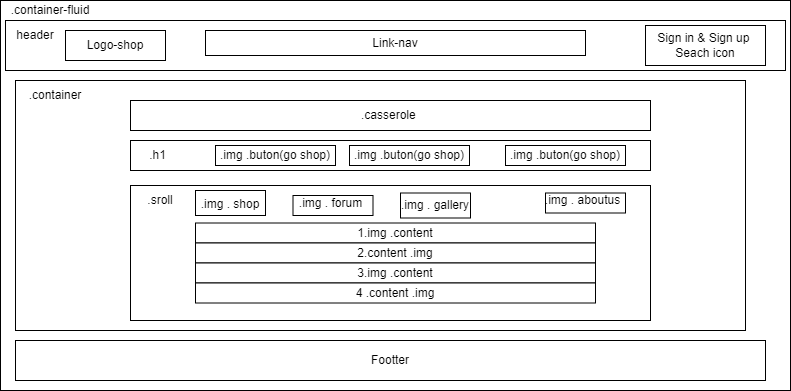

The diagram above was exported from draw.io. Its source (the exported page's mxGraphModel, read from the mxfile embedded in the PNG):
<mxGraphModel dx="1038" dy="513" grid="1" gridSize="10" guides="1" tooltips="1" connect="1" arrows="1" fold="1" page="1" pageScale="1" pageWidth="827" pageHeight="1169" math="0" shadow="0">
  <root>
    <mxCell id="0" />
    <mxCell id="1" parent="0" />
    <mxCell id="v1EizIpm8IZl1mmATkqz-41" value="" style="rounded=0;whiteSpace=wrap;html=1;sketch=0;align=center;" vertex="1" parent="1">
      <mxGeometry x="300" y="190" width="70" height="25" as="geometry" />
    </mxCell>
    <mxCell id="8p1cKVCu5tiLWjQiGf1a-9" value="" style="rounded=0;whiteSpace=wrap;html=1;sketch=0;" vertex="1" parent="1">
      <mxGeometry x="5" width="790" height="390" as="geometry" />
    </mxCell>
    <mxCell id="v1EizIpm8IZl1mmATkqz-3" value="" style="rounded=0;whiteSpace=wrap;html=1;sketch=0;" vertex="1" parent="1">
      <mxGeometry x="20" y="80" width="730" height="250" as="geometry" />
    </mxCell>
    <mxCell id="8p1cKVCu5tiLWjQiGf1a-1" value="" style="rounded=0;whiteSpace=wrap;html=1;sketch=0;" vertex="1" parent="1">
      <mxGeometry x="10" y="20" width="780" height="50" as="geometry" />
    </mxCell>
    <mxCell id="8p1cKVCu5tiLWjQiGf1a-2" value="Logo-shop" style="rounded=0;whiteSpace=wrap;html=1;sketch=0;" vertex="1" parent="1">
      <mxGeometry x="70" y="30" width="100" height="30" as="geometry" />
    </mxCell>
    <mxCell id="8p1cKVCu5tiLWjQiGf1a-3" value="header" style="text;html=1;strokeColor=none;fillColor=none;align=center;verticalAlign=middle;whiteSpace=wrap;rounded=0;sketch=1;" vertex="1" parent="1">
      <mxGeometry x="10" y="20" width="60" height="30" as="geometry" />
    </mxCell>
    <mxCell id="8p1cKVCu5tiLWjQiGf1a-7" value="Link-nav" style="rounded=0;whiteSpace=wrap;html=1;sketch=0;" vertex="1" parent="1">
      <mxGeometry x="210" y="30" width="380" height="25" as="geometry" />
    </mxCell>
    <mxCell id="8p1cKVCu5tiLWjQiGf1a-8" value="Sign in &amp;amp; Sign up&amp;nbsp;&lt;br&gt;Seach icon" style="rounded=0;whiteSpace=wrap;html=1;sketch=0;" vertex="1" parent="1">
      <mxGeometry x="650" y="25" width="120" height="40" as="geometry" />
    </mxCell>
    <mxCell id="v1EizIpm8IZl1mmATkqz-1" value=".container-fluid" style="text;html=1;strokeColor=none;fillColor=none;align=center;verticalAlign=middle;whiteSpace=wrap;rounded=0;sketch=0;" vertex="1" parent="1">
      <mxGeometry x="10" width="90" height="20" as="geometry" />
    </mxCell>
    <mxCell id="v1EizIpm8IZl1mmATkqz-2" value=".container" style="text;html=1;strokeColor=none;fillColor=none;align=center;verticalAlign=middle;whiteSpace=wrap;rounded=0;sketch=0;" vertex="1" parent="1">
      <mxGeometry x="30" y="80" width="60" height="30" as="geometry" />
    </mxCell>
    <mxCell id="v1EizIpm8IZl1mmATkqz-4" value=".casserole&amp;nbsp;" style="rounded=0;whiteSpace=wrap;html=1;sketch=0;" vertex="1" parent="1">
      <mxGeometry x="135" y="100" width="520" height="30" as="geometry" />
    </mxCell>
    <mxCell id="v1EizIpm8IZl1mmATkqz-7" value="" style="rounded=0;whiteSpace=wrap;html=1;sketch=0;" vertex="1" parent="1">
      <mxGeometry x="135" y="185" width="520" height="135" as="geometry" />
    </mxCell>
    <mxCell id="v1EizIpm8IZl1mmATkqz-10" value="" style="rounded=0;whiteSpace=wrap;html=1;sketch=0;" vertex="1" parent="1">
      <mxGeometry x="135" y="140" width="520" height="30" as="geometry" />
    </mxCell>
    <mxCell id="v1EizIpm8IZl1mmATkqz-12" value=".h1" style="text;html=1;strokeColor=none;fillColor=none;align=center;verticalAlign=middle;whiteSpace=wrap;rounded=0;sketch=0;" vertex="1" parent="1">
      <mxGeometry x="135" y="147.5" width="55" height="15" as="geometry" />
    </mxCell>
    <mxCell id="v1EizIpm8IZl1mmATkqz-20" value="" style="rounded=0;whiteSpace=wrap;html=1;sketch=0;align=center;" vertex="1" parent="1">
      <mxGeometry x="220" y="145" width="120" height="20" as="geometry" />
    </mxCell>
    <mxCell id="v1EizIpm8IZl1mmATkqz-21" value=".img .buton(go shop)&lt;span style=&quot;&quot;&gt;&#09;&lt;/span&gt;" style="text;html=1;strokeColor=none;fillColor=none;align=center;verticalAlign=middle;whiteSpace=wrap;rounded=0;sketch=0;" vertex="1" parent="1">
      <mxGeometry x="220" y="149.38" width="120" height="11.25" as="geometry" />
    </mxCell>
    <mxCell id="v1EizIpm8IZl1mmATkqz-22" value="" style="rounded=0;whiteSpace=wrap;html=1;sketch=0;align=center;" vertex="1" parent="1">
      <mxGeometry x="510" y="145" width="120" height="20" as="geometry" />
    </mxCell>
    <mxCell id="v1EizIpm8IZl1mmATkqz-23" value=".img .buton(go shop)&lt;span style=&quot;&quot;&gt;&#09;&lt;/span&gt;" style="text;html=1;strokeColor=none;fillColor=none;align=center;verticalAlign=middle;whiteSpace=wrap;rounded=0;sketch=0;" vertex="1" parent="1">
      <mxGeometry x="510" y="149.37" width="120" height="11.25" as="geometry" />
    </mxCell>
    <mxCell id="v1EizIpm8IZl1mmATkqz-24" value="" style="rounded=0;whiteSpace=wrap;html=1;sketch=0;align=center;" vertex="1" parent="1">
      <mxGeometry x="354" y="145" width="120" height="20" as="geometry" />
    </mxCell>
    <mxCell id="v1EizIpm8IZl1mmATkqz-25" value=".img .buton(go shop)&lt;span style=&quot;&quot;&gt;&#09;&lt;/span&gt;" style="text;html=1;strokeColor=none;fillColor=none;align=center;verticalAlign=middle;whiteSpace=wrap;rounded=0;sketch=0;" vertex="1" parent="1">
      <mxGeometry x="354" y="149.37" width="120" height="11.25" as="geometry" />
    </mxCell>
    <mxCell id="v1EizIpm8IZl1mmATkqz-28" value=".sroll" style="text;html=1;strokeColor=none;fillColor=none;align=center;verticalAlign=middle;whiteSpace=wrap;rounded=0;sketch=0;" vertex="1" parent="1">
      <mxGeometry x="140" y="190" width="50" height="20" as="geometry" />
    </mxCell>
    <mxCell id="v1EizIpm8IZl1mmATkqz-31" value="" style="rounded=0;whiteSpace=wrap;html=1;sketch=0;align=center;" vertex="1" parent="1">
      <mxGeometry x="200" y="190" width="70" height="25" as="geometry" />
    </mxCell>
    <mxCell id="v1EizIpm8IZl1mmATkqz-30" value=".img . shop" style="text;html=1;strokeColor=none;fillColor=none;align=center;verticalAlign=middle;whiteSpace=wrap;rounded=0;sketch=0;" vertex="1" parent="1">
      <mxGeometry x="200" y="198.75" width="70" height="11.25" as="geometry" />
    </mxCell>
    <mxCell id="v1EizIpm8IZl1mmATkqz-42" value="" style="rounded=0;whiteSpace=wrap;html=1;sketch=0;align=center;" vertex="1" parent="1">
      <mxGeometry x="405" y="192.5" width="70" height="25" as="geometry" />
    </mxCell>
    <mxCell id="v1EizIpm8IZl1mmATkqz-43" value=".img . gallery" style="text;html=1;strokeColor=none;fillColor=none;align=center;verticalAlign=middle;whiteSpace=wrap;rounded=0;sketch=0;" vertex="1" parent="1">
      <mxGeometry x="400" y="199.38" width="80" height="11.25" as="geometry" />
    </mxCell>
    <mxCell id="v1EizIpm8IZl1mmATkqz-44" value="" style="rounded=0;whiteSpace=wrap;html=1;sketch=0;align=center;" vertex="1" parent="1">
      <mxGeometry x="550" y="192.5" width="80" height="20" as="geometry" />
    </mxCell>
    <mxCell id="v1EizIpm8IZl1mmATkqz-45" value=".img . aboutus" style="text;html=1;strokeColor=none;fillColor=none;align=center;verticalAlign=middle;whiteSpace=wrap;rounded=0;sketch=0;" vertex="1" parent="1">
      <mxGeometry x="545" y="194.38" width="85" height="11.25" as="geometry" />
    </mxCell>
    <mxCell id="v1EizIpm8IZl1mmATkqz-51" value="" style="rounded=0;whiteSpace=wrap;html=1;sketch=0;align=center;" vertex="1" parent="1">
      <mxGeometry x="297.5" y="195" width="80" height="20" as="geometry" />
    </mxCell>
    <mxCell id="v1EizIpm8IZl1mmATkqz-52" value=".img . forum" style="text;html=1;strokeColor=none;fillColor=none;align=center;verticalAlign=middle;whiteSpace=wrap;rounded=0;sketch=0;" vertex="1" parent="1">
      <mxGeometry x="292.5" y="196.88" width="85" height="11.25" as="geometry" />
    </mxCell>
    <mxCell id="v1EizIpm8IZl1mmATkqz-53" value="1.img .content" style="rounded=0;whiteSpace=wrap;html=1;sketch=0;" vertex="1" parent="1">
      <mxGeometry x="200" y="222.5" width="400" height="20" as="geometry" />
    </mxCell>
    <mxCell id="v1EizIpm8IZl1mmATkqz-54" value="2.content .img" style="rounded=0;whiteSpace=wrap;html=1;sketch=0;" vertex="1" parent="1">
      <mxGeometry x="200" y="242.5" width="400" height="20" as="geometry" />
    </mxCell>
    <mxCell id="v1EizIpm8IZl1mmATkqz-55" value="3.img .content" style="rounded=0;whiteSpace=wrap;html=1;sketch=0;" vertex="1" parent="1">
      <mxGeometry x="200" y="262.5" width="400" height="20" as="geometry" />
    </mxCell>
    <mxCell id="v1EizIpm8IZl1mmATkqz-56" value="4 .content .img" style="rounded=0;whiteSpace=wrap;html=1;sketch=0;" vertex="1" parent="1">
      <mxGeometry x="200" y="282.5" width="400" height="20" as="geometry" />
    </mxCell>
    <mxCell id="v1EizIpm8IZl1mmATkqz-58" value="Footter" style="rounded=0;whiteSpace=wrap;html=1;sketch=0;" vertex="1" parent="1">
      <mxGeometry x="20" y="340" width="750" height="40" as="geometry" />
    </mxCell>
  </root>
</mxGraphModel>